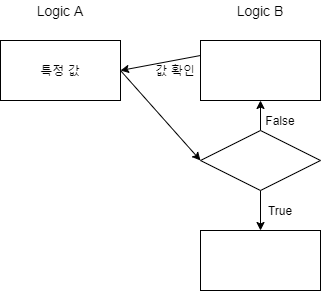

The diagram above was exported from draw.io. Its source (the exported page's mxGraphModel, read from the mxfile embedded in the PNG):
<mxGraphModel dx="750" dy="668" grid="1" gridSize="10" guides="1" tooltips="1" connect="1" arrows="1" fold="1" page="1" pageScale="1" pageWidth="400" pageHeight="400" math="0" shadow="0">
  <root>
    <mxCell id="0" />
    <mxCell id="1" parent="0" />
    <mxCell id="68g73-391maZgneyhkO7-1" value="특정 값" style="rounded=0;whiteSpace=wrap;html=1;" vertex="1" parent="1">
      <mxGeometry x="40" y="40" width="120" height="60" as="geometry" />
    </mxCell>
    <mxCell id="68g73-391maZgneyhkO7-2" value="Logic A" style="text;html=1;strokeColor=none;fillColor=none;align=center;verticalAlign=middle;whiteSpace=wrap;rounded=0;fontSize=14;" vertex="1" parent="1">
      <mxGeometry x="70" width="60" height="20" as="geometry" />
    </mxCell>
    <mxCell id="68g73-391maZgneyhkO7-3" value="" style="rounded=0;whiteSpace=wrap;html=1;" vertex="1" parent="1">
      <mxGeometry x="240" y="40" width="120" height="60" as="geometry" />
    </mxCell>
    <mxCell id="68g73-391maZgneyhkO7-4" value="Logic B" style="text;html=1;strokeColor=none;fillColor=none;align=center;verticalAlign=middle;whiteSpace=wrap;rounded=0;fontSize=14;" vertex="1" parent="1">
      <mxGeometry x="270" width="60" height="20" as="geometry" />
    </mxCell>
    <mxCell id="68g73-391maZgneyhkO7-5" value="" style="endArrow=classic;html=1;fontSize=14;exitX=0;exitY=0.25;exitDx=0;exitDy=0;entryX=1;entryY=0.5;entryDx=0;entryDy=0;" edge="1" parent="1" source="68g73-391maZgneyhkO7-3" target="68g73-391maZgneyhkO7-1">
      <mxGeometry width="50" height="50" relative="1" as="geometry">
        <mxPoint x="130" y="200" as="sourcePoint" />
        <mxPoint x="180" y="150" as="targetPoint" />
      </mxGeometry>
    </mxCell>
    <mxCell id="68g73-391maZgneyhkO7-6" value="" style="endArrow=classic;html=1;fontSize=14;exitX=1;exitY=0.5;exitDx=0;exitDy=0;entryX=0;entryY=0.5;entryDx=0;entryDy=0;" edge="1" parent="1" source="68g73-391maZgneyhkO7-1">
      <mxGeometry width="50" height="50" relative="1" as="geometry">
        <mxPoint x="250" y="65.00000000000011" as="sourcePoint" />
        <mxPoint x="240" y="160" as="targetPoint" />
      </mxGeometry>
    </mxCell>
    <mxCell id="68g73-391maZgneyhkO7-8" value="값 확인" style="text;html=1;strokeColor=none;fillColor=none;align=center;verticalAlign=middle;whiteSpace=wrap;rounded=0;fontSize=12;" vertex="1" parent="1">
      <mxGeometry x="190" y="60" width="50" height="20" as="geometry" />
    </mxCell>
    <mxCell id="68g73-391maZgneyhkO7-10" value="" style="endArrow=classic;html=1;fontSize=14;exitX=0.5;exitY=0;exitDx=0;exitDy=0;entryX=0.5;entryY=1;entryDx=0;entryDy=0;" edge="1" parent="1" target="68g73-391maZgneyhkO7-3">
      <mxGeometry width="50" height="50" relative="1" as="geometry">
        <mxPoint x="300" y="130" as="sourcePoint" />
        <mxPoint x="250" y="170" as="targetPoint" />
      </mxGeometry>
    </mxCell>
    <mxCell id="68g73-391maZgneyhkO7-12" value="" style="endArrow=classic;html=1;fontSize=12;exitX=0.5;exitY=1;exitDx=0;exitDy=0;" edge="1" parent="1">
      <mxGeometry width="50" height="50" relative="1" as="geometry">
        <mxPoint x="300" y="190" as="sourcePoint" />
        <mxPoint x="300" y="230" as="targetPoint" />
      </mxGeometry>
    </mxCell>
    <mxCell id="68g73-391maZgneyhkO7-13" value="" style="rounded=0;whiteSpace=wrap;html=1;" vertex="1" parent="1">
      <mxGeometry x="240" y="230" width="120" height="60" as="geometry" />
    </mxCell>
    <mxCell id="68g73-391maZgneyhkO7-14" value="True" style="text;html=1;strokeColor=none;fillColor=none;align=center;verticalAlign=middle;whiteSpace=wrap;rounded=0;fontSize=12;" vertex="1" parent="1">
      <mxGeometry x="300" y="200" width="40" height="20" as="geometry" />
    </mxCell>
    <mxCell id="68g73-391maZgneyhkO7-15" value="False" style="text;html=1;strokeColor=none;fillColor=none;align=center;verticalAlign=middle;whiteSpace=wrap;rounded=0;fontSize=12;" vertex="1" parent="1">
      <mxGeometry x="300" y="110" width="40" height="20" as="geometry" />
    </mxCell>
    <mxCell id="68g73-391maZgneyhkO7-16" value="" style="rhombus;whiteSpace=wrap;html=1;fontSize=12;" vertex="1" parent="1">
      <mxGeometry x="240" y="130" width="120" height="60" as="geometry" />
    </mxCell>
  </root>
</mxGraphModel>